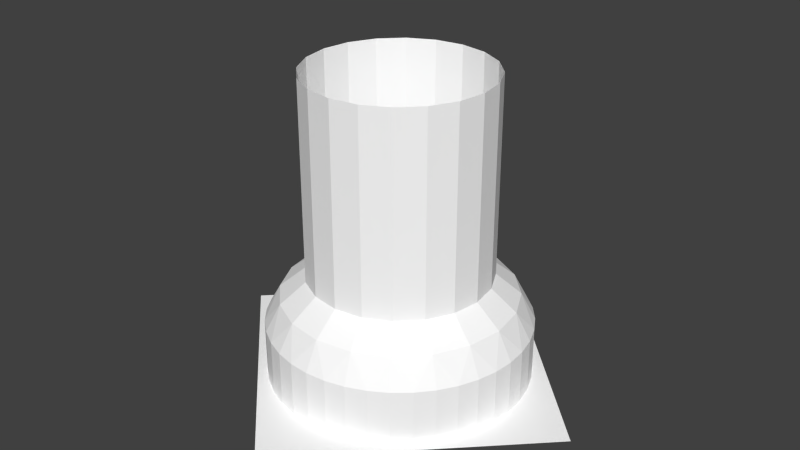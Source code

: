 # Source: biancoBoss_DS_LowPoly_KCL_Version.blend  (saved by Blender 2.70.0; exported with 4.5.12 LTS)
import bpy
from mathutils import Matrix  # noqa: F401  (used for matrix-valued properties, if any)

bpy.ops.wm.read_factory_settings(use_empty=True)
scene = bpy.context.scene
scene.name = 'Scene'

# ---- collections
col_collection_1 = bpy.data.collections.new('Collection 1'); scene.collection.children.link(col_collection_1)

# ---- materials (node trees are filled in below, after node groups)
mat_greycement = bpy.data.materials.new('GreyCement')
mat_greycement.alpha_threshold = 0.0
mat_greycement.use_transparent_shadow = False
mat_greycement.diffuse_color = (1.0, 1.0, 1.0, 1.0)
mat_greycement.specular_color = (0.8, 0.8, 0.8)
mat_greycement.roughness = 0.5
mat_greycement.specular_intensity = 1.0
mat_greycement.line_color = (0.0, 0.0, 0.0, 1.0)
mat_stonefloor = bpy.data.materials.new('StoneFloor')
mat_stonefloor.alpha_threshold = 0.0
mat_stonefloor.use_transparent_shadow = False
mat_stonefloor.diffuse_color = (1.0, 1.0, 1.0, 1.0)
mat_stonefloor.roughness = 0.5
mat_stonefloor.line_color = (0.0, 0.0, 0.0, 1.0)
mat_wall = bpy.data.materials.new('Wall')
mat_wall.alpha_threshold = 0.0
mat_wall.use_transparent_shadow = False
mat_wall.diffuse_color = (1.0, 1.0, 1.0, 1.0)
mat_wall.roughness = 0.5
mat_wall.line_color = (0.0, 0.0, 0.0, 1.0)
mat_mat0 = bpy.data.materials.new('mat0')
mat_mat0.alpha_threshold = 0.0
mat_mat0.use_transparent_shadow = False
mat_mat0.diffuse_color = (1.0, 1.0, 1.0, 1.0)
mat_mat0.specular_color = (0.8, 0.8, 0.8)
mat_mat0.roughness = 0.5
mat_mat0.specular_intensity = 1.0
mat_mat0.line_color = (0.0, 0.0, 0.0, 1.0)
mat_shadowfloor = bpy.data.materials.new('ShadowFloor')
mat_shadowfloor.alpha_threshold = 0.0
mat_shadowfloor.use_transparent_shadow = False
mat_shadowfloor.diffuse_color = (1.0, 1.0, 1.0, 1.0)
mat_shadowfloor.roughness = 0.5
mat_shadowfloor.line_color = (0.0, 0.0, 0.0, 0.25)
mat_sunshaft = bpy.data.materials.new('SunShaft')
mat_sunshaft.alpha_threshold = 0.0
mat_sunshaft.use_transparent_shadow = False
mat_sunshaft.diffuse_color = (1.0, 1.0, 1.0, 1.0)
mat_sunshaft.roughness = 0.5
mat_sunshaft.line_color = (0.0, 0.0, 0.0, 0.5)

# ---- material node trees

# ---- world
world_world = bpy.data.worlds.new('World'); scene.world = world_world
world_world.color = (0.05088, 0.05088, 0.05088)
world_world.use_sun_shadow = False
world_world.sun_shadow_jitter_overblur = 0.0
world_world.cycles.sampling_method = 'MANUAL'
world_world.cycles.sample_map_resolution = 256

# ---- meshes
me_n1b3 = bpy.data.meshes.new('n1b3')
me_n1b3.from_pydata([(0.7784, 4.415, -1.071), (1.071, 4.415, -0.7784), (1.259, 4.415, -0.4092), (1.324, 4.415, -4.627e-07), (1.259, 4.415, 0.4092), (1.071, 4.415, 0.7784), (-1.071, 4.415, -0.7784), (-0.7784, 4.415, -1.071), (-0.4092, 4.415, -1.259), (0.0, 4.415, -1.324), (0.4092, 4.415, -1.259), (-0.7784, 4.415, 1.071), (-1.071, 4.415, 0.7784), (-1.259, 4.415, 0.4092), (-1.324, 4.415, -4.627e-07), (-1.259, 4.415, -0.4092), (1.071, 4.415, 0.7784), (0.7784, 4.415, 1.071), (0.4092, 4.415, 1.259), (0.0, 4.415, 1.324), (-0.4092, 4.415, 1.259), (-1.071, 4.415, 0.7784), (-1.259, 4.415, 0.4092), (-1.071, 1.5, 0.7784), (-1.324, 4.415, -4.627e-07), (-1.259, 1.5, 0.4092), (-1.259, 4.415, -0.4092), (-1.071, 1.5, -0.7784), (-1.071, 4.415, -0.7784), (-0.7784, 1.5, -1.071), (-0.7784, 4.415, -1.071), (-0.4092, 4.415, -1.259), (0.0, 4.415, -1.324), (0.4092, 4.415, -1.259), (0.7784, 4.415, -1.071), (0.7784, 1.5, -1.071), (1.071, 4.415, -0.7784), (1.071, 1.5, -0.7784), (1.259, 4.415, -0.4092), (1.259, 1.5, -0.4092), (1.324, 4.415, -4.627e-07), (1.259, 4.415, 0.4092), (1.071, 4.415, 0.7784), (1.259, 1.5, 0.4092), (0.7784, 4.415, 1.071), (0.4092, 4.415, 1.259), (0.7784, 1.5, 1.071), (0.0, 4.415, 1.324), (0.0, 1.5, 1.324), (-0.4092, 4.415, 1.259), (-0.4092, 1.5, 1.259), (-0.7784, 4.415, 1.071), (0.8626, 0.0, 1.693), (0.5871, 0.0, 1.807), (0.2972, 0.0, 1.877), (0.2972, 0.8, 1.877), (1.117, 0.0, -1.537), (1.344, 0.0, -1.344), (1.344, 0.8, -1.344), (1.537, 0.0, -1.117), (0.9929, 1.2, -1.367), (1.367, 1.2, -0.9929), (1.693, 0.0, -0.8626), (1.807, 0.0, -0.5871), (1.807, 0.8, -0.5871), (1.606, 1.2, -0.522), (1.877, 0.0, -0.2972), (1.9, 0.0, 0.0), (1.9, 0.8, 0.0), (1.324, 1.5, 0.0), (1.689, 1.2, 0.0), (1.877, 0.0, 0.2972), (1.877, 0.8, 0.2972), (1.807, 0.0, 0.5871), (1.606, 1.2, 0.522), (1.693, 0.0, 0.8626), (1.537, 0.0, 1.117), (-1.537, 0.0, -1.117), (-1.344, 0.0, -1.344), (-1.344, 0.8, -1.344), (-1.537, 0.8, -1.117), (-1.117, 0.0, -1.537), (-1.117, 0.8, -1.537), (-1.367, 1.2, -0.9929), (-0.9929, 1.2, -1.367), (-0.8626, 0.0, -1.693), (-0.8626, 0.8, -1.693), (-0.5871, 0.0, -1.807), (-0.4092, 1.5, -1.259), (-0.522, 1.2, -1.606), (-0.2972, 0.0, -1.877), (0.0, 0.0, -1.9), (0.0, 0.8, -1.9), (0.0, 1.5, -1.324), (0.0, 1.2, -1.689), (0.2972, 0.0, -1.877), (0.2972, 0.8, -1.877), (0.5871, 0.0, -1.807), (0.5871, 0.8, -1.807), (0.4092, 1.5, -1.259), (0.522, 1.2, -1.606), (0.8626, 0.0, -1.693), (0.8626, 0.8, -1.693), (-1.117, 0.0, 1.537), (-1.344, 0.0, 1.344), (-1.537, 0.0, 1.117), (-1.537, 0.8, 1.117), (-0.9929, 1.2, 1.367), (-1.367, 1.2, 0.9929), (-0.7784, 1.5, 1.071), (-1.693, 0.0, 0.8626), (-1.807, 0.0, 0.5871), (-1.807, 0.8, 0.5871), (-1.606, 1.2, 0.522), (-1.877, 0.0, 0.2972), (-1.877, 0.8, 0.2972), (-1.9, 0.0, 0.0), (-1.9, 0.8, 0.0), (-1.324, 1.5, 0.0), (-1.689, 1.2, 0.0), (-1.877, 0.0, -0.2972), (-1.877, 0.8, -0.2972), (-1.807, 0.0, -0.5871), (-1.807, 0.8, -0.5871), (-1.259, 1.5, -0.4092), (-1.606, 1.2, -0.522), (-1.693, 0.0, -0.8626), (-1.693, 0.8, -0.8626), (1.344, 0.0, 1.344), (1.344, 0.8, 1.344), (1.537, 0.8, 1.117), (1.117, 0.0, 1.537), (1.367, 1.2, 0.9929), (0.9929, 1.2, 1.367), (1.071, 1.5, 0.7784), (0.4092, 1.5, 1.259), (0.522, 1.2, 1.606), (0.0, 0.0, 1.9), (0.0, 0.8, 1.9), (0.0, 1.2, 1.689), (-0.2972, 0.0, 1.877), (-0.5871, 0.0, 1.807), (-0.522, 1.2, 1.606), (-0.8626, 0.0, 1.693), (1.877, 0.8, -0.2972), (1.693, 0.8, -0.8626), (-1.344, 0.8, 1.344), (-1.117, 0.8, 1.537), (-1.693, 0.8, 0.8626), (1.537, 0.8, -1.117), (-0.5871, 0.8, -1.807), (1.807, 0.8, 0.5871), (-0.2972, 0.8, -1.877), (1.117, 0.8, -1.537), (1.117, 0.8, 1.537), (0.5871, 0.8, 1.807), (0.8626, 0.8, 1.693), (1.693, 0.8, 0.8626), (-0.5871, 0.8, 1.807), (-0.2972, 0.8, 1.877), (-0.8626, 0.8, 1.693), (2.882, 0.0, 0.0), (0.0, 0.0, -2.882), (-2.882, 0.0, 0.0), (0.0, 0.0, 2.882)], [(3, 4), (14, 15), (16, 17), (12, 13), (11, 20), (9, 10), (8, 9), (0, 1), (6, 7), (17, 18), (19, 20), (2, 3), (1, 2), (6, 15), (7, 8), (13, 14), (18, 19), (11, 12), (0, 10), (4, 5)], [(56, 57, 58), (57, 59, 58), (63, 66, 64), (70, 69, 65), (71, 72, 68), (67, 71, 68), (71, 73, 72), (77, 78, 79), (80, 77, 79), (81, 82, 79), (78, 81, 79), (85, 86, 82), (81, 85, 82), (85, 87, 86), (89, 88, 84), (93, 88, 89), (94, 93, 89), (95, 96, 92), (91, 95, 92), (97, 98, 96), (95, 97, 96), (99, 93, 94), (100, 99, 94), (101, 102, 98), (97, 101, 98), (101, 56, 102), (105, 110, 106), (114, 115, 112), (111, 114, 112), (116, 117, 115), (114, 116, 115), (119, 118, 113), (120, 121, 117), (116, 120, 117), (122, 123, 121), (120, 122, 121), (124, 118, 119), (125, 124, 119), (126, 127, 123), (122, 126, 123), (77, 80, 127), (126, 77, 127), (128, 131, 129), (136, 135, 133), (137, 138, 55), (54, 137, 55), (137, 140, 138), (107, 109, 142), (70, 65, 144), (107, 146, 108), (107, 147, 146), (113, 108, 148), (65, 61, 145), (61, 149, 145), (94, 89, 152), (89, 150, 152), (155, 136, 156), (136, 133, 156), (133, 154, 156), (158, 142, 159), (142, 139, 159), (74, 151, 157), (147, 107, 160), (107, 142, 160), (142, 158, 160), (162, 164, 161), (163, 164, 162), (21, 51, 109), (23, 21, 109), (22, 21, 23), (25, 22, 23), (24, 22, 25), (118, 24, 25), (26, 24, 118), (124, 26, 118), (28, 26, 124), (27, 28, 124), (31, 30, 29), (88, 31, 29), (33, 32, 93), (34, 33, 99), (35, 34, 99), (39, 38, 37), (40, 38, 39), (69, 40, 39), (41, 40, 69), (43, 41, 69), (42, 41, 43), (134, 42, 43), (47, 45, 135), (48, 47, 135), (51, 49, 50), (109, 51, 50), (50, 49, 48), (49, 47, 48), (135, 45, 46), (46, 44, 134), (45, 44, 46), (38, 36, 37), (37, 36, 35), (36, 34, 35), (93, 32, 88), (32, 31, 88), (29, 30, 27), (30, 28, 27), (99, 33, 93), (155, 156, 52), (53, 155, 52), (155, 53, 54), (55, 155, 54), (153, 56, 58), (59, 149, 58), (60, 61, 37), (35, 60, 37), (62, 145, 149), (59, 62, 149), (63, 64, 145), (62, 63, 145), (39, 37, 61), (65, 39, 61), (66, 144, 64), (67, 68, 144), (66, 67, 144), (69, 39, 65), (73, 151, 72), (43, 69, 70), (74, 43, 70), (75, 157, 151), (73, 75, 151), (76, 130, 157), (75, 76, 157), (134, 43, 74), (132, 134, 74), (83, 84, 29), (27, 83, 29), (87, 150, 86), (88, 29, 84), (90, 152, 150), (87, 90, 150), (91, 92, 152), (90, 91, 152), (56, 153, 102), (35, 99, 100), (60, 35, 100), (103, 104, 146), (147, 103, 146), (105, 106, 146), (104, 105, 146), (107, 108, 23), (109, 107, 23), (110, 148, 106), (111, 112, 148), (110, 111, 148), (25, 23, 108), (113, 25, 108), (118, 25, 113), (27, 124, 125), (83, 27, 125), (76, 128, 129), (130, 76, 129), (131, 154, 129), (132, 133, 46), (134, 132, 46), (52, 156, 154), (131, 52, 154), (135, 46, 133), (48, 135, 136), (139, 48, 136), (140, 159, 138), (141, 158, 159), (140, 141, 159), (50, 48, 139), (142, 50, 139), (143, 160, 158), (141, 143, 158), (103, 147, 160), (143, 103, 160), (109, 50, 142), (100, 98, 102), (68, 70, 144), (65, 64, 144), (64, 65, 145), (146, 106, 108), (83, 79, 84), (83, 80, 79), (112, 113, 148), (108, 106, 148), (79, 82, 84), (117, 119, 115), (119, 113, 115), (113, 112, 115), (150, 89, 86), (89, 84, 86), (84, 82, 86), (123, 125, 121), (125, 119, 121), (119, 117, 121), (151, 74, 72), (74, 70, 72), (70, 68, 72), (80, 83, 127), (83, 125, 127), (125, 123, 127), (92, 94, 152), (60, 153, 58), (132, 129, 133), (129, 154, 133), (132, 130, 129), (60, 58, 61), (58, 149, 61), (98, 100, 96), (138, 139, 55), (139, 136, 55), (136, 155, 55), (100, 94, 96), (94, 92, 96), (130, 132, 157), (139, 138, 159), (132, 74, 157), (153, 60, 102), (60, 100, 102), (44, 42, 134)])
me_n1b3.polygons.foreach_set('material_index', [2, 2, 2, 2, 2, 2, 2, 2, 2, 2, 2, 2, 2, 2, 2, 2, 2, 2, 2, 2, 2, 2, 2, 2, 2, 2, 2, 2, 2, 2, 2, 2, 2, 2, 2, 2, 2, 2, 2, 2, 2, 2, 2, 2, 2, 2, 2, 2, 2, 2, 2, 2, 2, 2, 2, 2, 2, 2, 2, 2, 2, 2, 2, 2, 2, 1, 1, 2, 2, 2, 2, 2, 2, 2, 2, 2, 2, 2, 2, 2, 2, 2, 2, 2, 2, 2, 2, 2, 2, 2, 2, 2, 2, 2, 2, 2, 2, 2, 2, 2, 2, 2, 2, 2, 2, 2, 2, 2, 2, 2, 2, 2, 2, 2, 2, 2, 2, 2, 2, 2, 2, 2, 2, 2, 2, 2, 2, 2, 2, 2, 2, 2, 2, 2, 2, 2, 2, 2, 2, 2, 2, 2, 2, 2, 2, 2, 2, 2, 2, 2, 2, 2, 2, 2, 2, 2, 2, 2, 2, 2, 2, 2, 2, 2, 2, 2, 2, 2, 2, 2, 2, 2, 2, 2, 2, 2, 2, 2, 2, 2, 2, 2, 2, 2, 2, 2, 2, 2, 2, 2, 2, 2, 2, 2, 2, 2, 2, 2, 2, 2, 2, 2, 2, 2, 2, 2, 2, 2, 2, 2, 2, 2, 2, 2, 2, 2, 2, 2, 2, 2, 2, 2])
_uv = me_n1b3.uv_layers.new(name='UVMap')
_uv.uv.foreach_set('vector', [7.058, 0.0, 7.412, 0.0, 7.412, 0.9962, 7.412, 0.0, 7.765, 0.0, 7.412, 0.9962, 8.472, 0.0, 8.825, 0.0, 8.472, 0.9962, 9.179, 0.4257, 9.179, 0.9372, 8.472, 0.4257, 9.532, 0.0, 9.532, 0.9962, 9.179, 0.9962, 9.179, 0.0, 9.532, 0.0, 9.179, 0.9962, 9.532, 0.0, 9.886, 0.0, 9.532, 0.9962, 3.524, 0.0, 3.877, 0.0, 3.877, 0.9962, 3.524, 0.9962, 3.524, 0.0, 3.877, 0.9962, 4.231, 0.0, 4.231, 0.9962, 3.877, 0.9962, 3.877, 0.0, 4.231, 0.0, 3.877, 0.9962, 4.584, 0.0, 4.584, 0.9962, 4.231, 0.9962, 4.231, 0.0, 4.584, 0.0, 4.231, 0.9962, 4.584, 0.0, 4.938, 0.0, 4.584, 0.9962, 4.938, 0.4257, 4.938, 0.9372, 4.231, 0.4257, 5.645, 0.9372, 4.938, 0.9372, 4.938, 0.4257, 5.645, 0.4257, 5.645, 0.9372, 4.938, 0.4257, 5.998, 0.0, 5.998, 0.9962, 5.645, 0.9962, 5.645, 0.0, 5.998, 0.0, 5.645, 0.9962, 6.351, 0.0, 6.351, 0.9962, 5.998, 0.9962, 5.998, 0.0, 6.351, 0.0, 5.998, 0.9962, 6.351, 0.9372, 5.645, 0.9372, 5.645, 0.4257, 6.351, 0.4257, 6.351, 0.9372, 5.645, 0.4257, 6.705, 0.0, 6.705, 0.9962, 6.351, 0.9962, 6.351, 0.0, 6.705, 0.0, 6.351, 0.9962, 6.705, 0.0, 7.058, 0.0, 6.705, 0.9962, 0.6966, 0.0, 1.05, 0.0, 0.6966, 0.9962, 1.757, 0.0, 1.757, 0.9962, 1.403, 0.9962, 1.403, 0.0, 1.757, 0.0, 1.403, 0.9962, 2.11, 0.0, 2.11, 0.9962, 1.757, 0.9962, 1.757, 0.0, 2.11, 0.0, 1.757, 0.9962, 2.11, 0.4257, 2.11, 0.9372, 1.403, 0.4257, 2.464, 0.0, 2.464, 0.9962, 2.11, 0.9962, 2.11, 0.0, 2.464, 0.0, 2.11, 0.9962, 2.817, 0.0, 2.817, 0.9962, 2.464, 0.9962, 2.464, 0.0, 2.817, 0.0, 2.464, 0.9962, 2.817, 0.9372, 2.11, 0.9372, 2.11, 0.4257, 2.817, 0.4257, 2.817, 0.9372, 2.11, 0.4257, 3.171, 0.0, 3.171, 0.9962, 2.817, 0.9962, 2.817, 0.0, 3.171, 0.0, 2.817, 0.9962, 3.524, 0.0, 3.524, 0.9962, 3.171, 0.9962, 3.171, 0.0, 3.524, 0.0, 3.171, 0.9962, -3.191, 0.0, -2.838, 0.0, -3.191, 0.9962, -2.131, 0.4257, -2.131, 0.9372, -2.838, 0.4257, -1.424, 0.0, -1.424, 0.9962, -1.777, 0.9962, -1.777, 0.0, -1.424, 0.0, -1.777, 0.9962, -1.424, 0.0, -1.071, 0.0, -1.424, 0.9962, -0.01024, 0.4257, -0.01024, 0.9372, -0.7171, 0.4257, 9.179, 0.4257, 8.472, 0.4257, 8.825, 0.03745, -0.01024, 0.4257, 0.3432, 0.03745, 0.6966, 0.4257, -0.01024, 0.4257, -0.01024, 0.03745, 0.3432, 0.03745, 1.403, 0.4257, 0.6966, 0.4257, 1.05, 0.03745, 8.472, 0.4257, 7.765, 0.4257, 8.119, 0.03745, 7.765, 0.4257, 7.765, 0.03745, 8.119, 0.03745, 5.645, 0.4257, 4.938, 0.4257, 5.291, 0.03745, 4.938, 0.4257, 4.938, 0.03745, 5.291, 0.03745, -2.131, 0.03745, -2.131, 0.4257, -2.484, 0.03745, -2.131, 0.4257, -2.838, 0.4257, -2.484, 0.03745, -2.838, 0.4257, -2.838, 0.03745, -2.484, 0.03745, -0.7171, 0.03745, -0.7171, 0.4257, -1.071, 0.03745, -0.7171, 0.4257, -1.424, 0.4257, -1.071, 0.03745, 9.886, 0.4257, 9.886, 0.03745, 10.24, 0.03745, -0.01024, 0.03745, -0.01024, 0.4257, -0.3637, 0.03745, -0.01024, 0.4257, -0.7171, 0.4257, -0.3637, 0.03745, -0.7171, 0.4257, -0.7171, 0.03745, -0.3637, 0.03745, -3.499, 4.499, 4.499, -3.499, 4.499, 4.499, -3.499, -3.499, 4.499, -3.499, -3.499, 4.499, 4.499, 0.7764, 3.499, 0.7764, 3.499, 0.9264, 4.499, 0.9264, 4.499, 0.7764, 3.499, 0.9264, 5.499, 0.7764, 4.499, 0.7764, 4.499, 0.9264, 5.499, 0.9264, 5.499, 0.7764, 4.499, 0.9264, 6.499, 0.7764, 5.499, 0.7764, 5.499, 0.9264, 6.499, 0.9264, 6.499, 0.7764, 5.499, 0.9264, 7.499, 0.7764, 6.499, 0.7764, 6.499, 0.9264, 7.499, 0.9264, 7.499, 0.7764, 6.499, 0.9264, 8.499, 0.7764, 7.499, 0.7764, 7.499, 0.9264, 8.499, 0.9264, 8.499, 0.7764, 7.499, 0.9264, 10.5, 0.7764, 9.499, 0.7764, 9.499, 0.9264, 10.5, 0.9264, 10.5, 0.7764, 9.499, 0.9264, -7.501, 0.7764, -8.501, 0.7764, -8.501, 0.9264, -6.501, 0.7764, -7.501, 0.7764, -7.501, 0.9264, -6.501, 0.9264, -6.501, 0.7764, -7.501, 0.9264, -4.501, 0.9264, -4.501, 0.7764, -5.501, 0.9264, -3.501, 0.7764, -4.501, 0.7764, -4.501, 0.9264, -3.501, 0.9264, -3.501, 0.7764, -4.501, 0.9264, -2.501, 0.7764, -3.501, 0.7764, -3.501, 0.9264, -2.501, 0.9264, -2.501, 0.7764, -3.501, 0.9264, -1.501, 0.7764, -2.501, 0.7764, -2.501, 0.9264, -1.501, 0.9264, -1.501, 0.7764, -2.501, 0.9264, 1.499, 0.7764, 0.499, 0.7764, 0.499, 0.9264, 1.499, 0.9264, 1.499, 0.7764, 0.499, 0.9264, 3.499, 0.7764, 2.499, 0.7764, 2.499, 0.9264, 3.499, 0.9264, 3.499, 0.7764, 2.499, 0.9264, 2.499, 0.9264, 2.499, 0.7764, 1.499, 0.9264, 2.499, 0.7764, 1.499, 0.7764, 1.499, 0.9264, 0.499, 0.9264, 0.499, 0.7764, -0.501, 0.9264, -0.501, 0.9264, -0.501, 0.7764, -1.501, 0.9264, 0.499, 0.7764, -0.501, 0.7764, -0.501, 0.9264, -4.501, 0.7764, -5.501, 0.7764, -5.501, 0.9264, -5.501, 0.9264, -5.501, 0.7764, -6.501, 0.9264, -5.501, 0.7764, -6.501, 0.7764, -6.501, 0.9264, -8.501, 0.9264, -8.501, 0.7764, -9.501, 0.9264, -8.501, 0.7764, -9.501, 0.7764, -9.501, 0.9264, 9.499, 0.9264, 9.499, 0.7764, 8.499, 0.9264, 9.499, 0.7764, 8.499, 0.7764, 8.499, 0.9264, -7.501, 0.9264, -7.501, 0.7764, -8.501, 0.9264, -2.131, 0.9962, -2.484, 0.9962, -2.484, 0.0, -2.131, 0.0, -2.131, 0.9962, -2.484, 0.0, -2.131, 0.9962, -2.131, 0.0, -1.777, 0.0, -1.777, 0.9962, -2.131, 0.9962, -1.777, 0.0, 7.058, 0.9962, 7.058, 0.0, 7.412, 0.9962, 7.765, 0.0, 7.765, 0.9962, 7.412, 0.9962, 7.058, 0.4257, 7.765, 0.4257, 7.765, 0.9372, 7.058, 0.9372, 7.058, 0.4257, 7.765, 0.9372, 8.119, 0.0, 8.119, 0.9962, 7.765, 0.9962, 7.765, 0.0, 8.119, 0.0, 7.765, 0.9962, 8.472, 0.0, 8.472, 0.9962, 8.119, 0.9962, 8.119, 0.0, 8.472, 0.0, 8.119, 0.9962, 8.472, 0.9372, 7.765, 0.9372, 7.765, 0.4257, 8.472, 0.4257, 8.472, 0.9372, 7.765, 0.4257, 8.825, 0.0, 8.825, 0.9962, 8.472, 0.9962, 9.179, 0.0, 9.179, 0.9962, 8.825, 0.9962, 8.825, 0.0, 9.179, 0.0, 8.825, 0.9962, 9.179, 0.9372, 8.472, 0.9372, 8.472, 0.4257, 9.886, 0.0, 9.886, 0.9962, 9.532, 0.9962, 9.886, 0.9372, 9.179, 0.9372, 9.179, 0.4257, 9.886, 0.4257, 9.886, 0.9372, 9.179, 0.4257, 10.24, 0.0, 10.24, 0.9962, 9.886, 0.9962, 9.886, 0.0, 10.24, 0.0, 9.886, 0.9962, 10.59, 0.0, 10.59, 0.9962, 10.24, 0.9962, 10.24, 0.0, 10.59, 0.0, 10.24, 0.9962, 10.59, 0.9372, 9.886, 0.9372, 9.886, 0.4257, 10.59, 0.4257, 10.59, 0.9372, 9.886, 0.4257, 3.524, 0.4257, 4.231, 0.4257, 4.231, 0.9372, 3.524, 0.9372, 3.524, 0.4257, 4.231, 0.9372, 4.938, 0.0, 4.938, 0.9962, 4.584, 0.9962, 4.938, 0.9372, 4.231, 0.9372, 4.231, 0.4257, 5.291, 0.0, 5.291, 0.9962, 4.938, 0.9962, 4.938, 0.0, 5.291, 0.0, 4.938, 0.9962, 5.645, 0.0, 5.645, 0.9962, 5.291, 0.9962, 5.291, 0.0, 5.645, 0.0, 5.291, 0.9962, 7.058, 0.0, 7.058, 0.9962, 6.705, 0.9962, 7.058, 0.9372, 6.351, 0.9372, 6.351, 0.4257, 7.058, 0.4257, 7.058, 0.9372, 6.351, 0.4257, -0.01024, 0.0, 0.3432, 0.0, 0.3432, 0.9962, -0.01024, 0.9962, -0.01024, 0.0, 0.3432, 0.9962, 0.6966, 0.0, 0.6966, 0.9962, 0.3432, 0.9962, 0.3432, 0.0, 0.6966, 0.0, 0.3432, 0.9962, -0.01024, 0.4257, 0.6966, 0.4257, 0.6966, 0.9372, -0.01024, 0.9372, -0.01024, 0.4257, 0.6966, 0.9372, 1.05, 0.0, 1.05, 0.9962, 0.6966, 0.9962, 1.403, 0.0, 1.403, 0.9962, 1.05, 0.9962, 1.05, 0.0, 1.403, 0.0, 1.05, 0.9962, 1.403, 0.9372, 0.6966, 0.9372, 0.6966, 0.4257, 1.403, 0.4257, 1.403, 0.9372, 0.6966, 0.4257, 2.11, 0.9372, 1.403, 0.9372, 1.403, 0.4257, 3.524, 0.9372, 2.817, 0.9372, 2.817, 0.4257, 3.524, 0.4257, 3.524, 0.9372, 2.817, 0.4257, -3.545, 0.0, -3.191, 0.0, -3.191, 0.9962, -3.545, 0.9962, -3.545, 0.0, -3.191, 0.9962, -2.838, 0.0, -2.838, 0.9962, -3.191, 0.9962, -3.545, 0.4257, -2.838, 0.4257, -2.838, 0.9372, -3.545, 0.9372, -3.545, 0.4257, -2.838, 0.9372, -2.484, 0.0, -2.484, 0.9962, -2.838, 0.9962, -2.838, 0.0, -2.484, 0.0, -2.838, 0.9962, -2.131, 0.9372, -2.838, 0.9372, -2.838, 0.4257, -1.424, 0.9372, -2.131, 0.9372, -2.131, 0.4257, -1.424, 0.4257, -1.424, 0.9372, -2.131, 0.4257, -1.071, 0.0, -1.071, 0.9962, -1.424, 0.9962, -0.7171, 0.0, -0.7171, 0.9962, -1.071, 0.9962, -1.071, 0.0, -0.7171, 0.0, -1.071, 0.9962, -0.7171, 0.9372, -1.424, 0.9372, -1.424, 0.4257, -0.7171, 0.4257, -0.7171, 0.9372, -1.424, 0.4257, -0.3637, 0.0, -0.3637, 0.9962, -0.7171, 0.9962, -0.7171, 0.0, -0.3637, 0.0, -0.7171, 0.9962, -0.01024, 0.0, -0.01024, 0.9962, -0.3637, 0.9962, -0.3637, 0.0, -0.01024, 0.0, -0.3637, 0.9962, -0.01024, 0.9372, -0.7171, 0.9372, -0.7171, 0.4257, 6.351, 0.4257, 6.351, 0.03745, 6.705, 0.03745, 9.179, 0.03745, 9.179, 0.4257, 8.825, 0.03745, 8.472, 0.4257, 8.472, 0.03745, 8.825, 0.03745, 8.472, 0.03745, 8.472, 0.4257, 8.119, 0.03745, 0.3432, 0.03745, 0.6966, 0.03745, 0.6966, 0.4257, 3.524, 0.4257, 3.877, 0.03745, 4.231, 0.4257, 3.524, 0.4257, 3.524, 0.03745, 3.877, 0.03745, 1.403, 0.03745, 1.403, 0.4257, 1.05, 0.03745, 0.6966, 0.4257, 0.6966, 0.03745, 1.05, 0.03745, 3.877, 0.03745, 4.231, 0.03745, 4.231, 0.4257, 2.11, 0.03745, 2.11, 0.4257, 1.757, 0.03745, 2.11, 0.4257, 1.403, 0.4257, 1.757, 0.03745, 1.403, 0.4257, 1.403, 0.03745, 1.757, 0.03745, 4.938, 0.03745, 4.938, 0.4257, 4.584, 0.03745, 4.938, 0.4257, 4.231, 0.4257, 4.584, 0.03745, 4.231, 0.4257, 4.231, 0.03745, 4.584, 0.03745, 2.817, 0.03745, 2.817, 0.4257, 2.464, 0.03745, 2.817, 0.4257, 2.11, 0.4257, 2.464, 0.03745, 2.11, 0.4257, 2.11, 0.03745, 2.464, 0.03745, 9.886, 0.03745, 9.886, 0.4257, 9.532, 0.03745, 9.886, 0.4257, 9.179, 0.4257, 9.532, 0.03745, 9.179, 0.4257, 9.179, 0.03745, 9.532, 0.03745, 3.524, 0.03745, 3.524, 0.4257, 3.171, 0.03745, 3.524, 0.4257, 2.817, 0.4257, 3.171, 0.03745, 2.817, 0.4257, 2.817, 0.03745, 3.171, 0.03745, 5.645, 0.03745, 5.645, 0.4257, 5.291, 0.03745, 7.058, 0.4257, 7.058, 0.03745, 7.412, 0.03745, -3.545, 0.4257, -3.191, 0.03745, -2.838, 0.4257, -3.191, 0.03745, -2.838, 0.03745, -2.838, 0.4257, -3.545, 0.4257, -3.545, 0.03745, -3.191, 0.03745, 7.058, 0.4257, 7.412, 0.03745, 7.765, 0.4257, 7.412, 0.03745, 7.765, 0.03745, 7.765, 0.4257, 6.351, 0.03745, 6.351, 0.4257, 5.998, 0.03745, -1.424, 0.03745, -1.424, 0.4257, -1.777, 0.03745, -1.424, 0.4257, -2.131, 0.4257, -1.777, 0.03745, -2.131, 0.4257, -2.131, 0.03745, -1.777, 0.03745, 6.351, 0.4257, 5.645, 0.4257, 5.998, 0.03745, 5.645, 0.4257, 5.645, 0.03745, 5.998, 0.03745, 10.59, 0.03745, 10.59, 0.4257, 10.24, 0.03745, -1.424, 0.4257, -1.424, 0.03745, -1.071, 0.03745, 10.59, 0.4257, 9.886, 0.4257, 10.24, 0.03745, 7.058, 0.03745, 7.058, 0.4257, 6.705, 0.03745, 7.058, 0.4257, 6.351, 0.4257, 6.705, 0.03745, -0.501, 0.7764, -1.501, 0.7764, -1.501, 0.9264])
_ca = me_n1b3.color_attributes.new('Col', 'BYTE_COLOR', 'CORNER')
_ca.data.foreach_set('color', [1.0, 1.0, 1.0, 1.0, 1.0, 1.0, 1.0, 1.0, 1.0, 1.0, 1.0, 1.0, 1.0, 1.0, 1.0, 1.0, 1.0, 1.0, 1.0, 1.0, 1.0, 1.0, 1.0, 1.0, 1.0, 1.0, 1.0, 1.0, 1.0, 1.0, 1.0, 1.0, 1.0, 1.0, 1.0, 1.0, 1.0, 1.0, 1.0, 1.0, 1.0, 1.0, 1.0, 1.0, 1.0, 1.0, 1.0, 1.0, 1.0, 1.0, 1.0, 1.0, 1.0, 1.0, 1.0, 1.0, 1.0, 1.0, 1.0, 1.0, 1.0, 1.0, 1.0, 1.0, 1.0, 1.0, 1.0, 1.0, 1.0, 1.0, 1.0, 1.0, 1.0, 1.0, 1.0, 1.0, 1.0, 1.0, 1.0, 1.0, 1.0, 1.0, 1.0, 1.0, 1.0, 1.0, 1.0, 1.0, 1.0, 1.0, 1.0, 1.0, 1.0, 1.0, 1.0, 1.0, 1.0, 1.0, 1.0, 1.0, 1.0, 1.0, 1.0, 1.0, 1.0, 1.0, 1.0, 1.0, 1.0, 1.0, 1.0, 1.0, 1.0, 1.0, 1.0, 1.0, 1.0, 1.0, 1.0, 1.0, 1.0, 1.0, 1.0, 1.0, 1.0, 1.0, 1.0, 1.0, 1.0, 1.0, 1.0, 1.0, 1.0, 1.0, 1.0, 1.0, 1.0, 1.0, 1.0, 1.0, 1.0, 1.0, 1.0, 1.0, 1.0, 1.0, 1.0, 1.0, 1.0, 1.0, 1.0, 1.0, 1.0, 1.0, 1.0, 1.0, 1.0, 1.0, 1.0, 1.0, 1.0, 1.0, 1.0, 1.0, 1.0, 1.0, 1.0, 1.0, 1.0, 1.0, 1.0, 1.0, 1.0, 1.0, 1.0, 1.0, 1.0, 1.0, 1.0, 1.0, 1.0, 1.0, 1.0, 1.0, 1.0, 1.0, 1.0, 1.0, 1.0, 1.0, 1.0, 1.0, 1.0, 1.0, 1.0, 1.0, 1.0, 1.0, 1.0, 1.0, 1.0, 1.0, 1.0, 1.0, 1.0, 1.0, 1.0, 1.0, 1.0, 1.0, 1.0, 1.0, 1.0, 1.0, 1.0, 1.0, 1.0, 1.0, 1.0, 1.0, 1.0, 1.0, 1.0, 1.0, 1.0, 1.0, 1.0, 1.0, 1.0, 1.0, 1.0, 1.0, 1.0, 1.0, 1.0, 1.0, 1.0, 1.0, 1.0, 1.0, 1.0, 1.0, 1.0, 1.0, 1.0, 1.0, 1.0, 1.0, 1.0, 1.0, 1.0, 1.0, 1.0, 1.0, 1.0, 1.0, 1.0, 1.0, 1.0, 1.0, 1.0, 1.0, 1.0, 1.0, 1.0, 1.0, 1.0, 1.0, 1.0, 1.0, 1.0, 1.0, 1.0, 1.0, 1.0, 1.0, 1.0, 1.0, 1.0, 1.0, 1.0, 1.0, 1.0, 1.0, 1.0, 1.0, 1.0, 1.0, 1.0, 1.0, 1.0, 1.0, 1.0, 1.0, 1.0, 1.0, 1.0, 1.0, 1.0, 1.0, 1.0, 1.0, 1.0, 1.0, 1.0, 1.0, 1.0, 1.0, 1.0, 1.0, 1.0, 1.0, 1.0, 1.0, 1.0, 1.0, 1.0, 1.0, 1.0, 1.0, 1.0, 1.0, 1.0, 1.0, 1.0, 1.0, 1.0, 1.0, 1.0, 1.0, 1.0, 1.0, 1.0, 1.0, 1.0, 1.0, 1.0, 1.0, 1.0, 1.0, 1.0, 1.0, 1.0, 1.0, 1.0, 1.0, 1.0, 1.0, 1.0, 1.0, 1.0, 1.0, 1.0, 1.0, 1.0, 1.0, 1.0, 1.0, 1.0, 1.0, 1.0, 1.0, 1.0, 1.0, 1.0, 1.0, 1.0, 1.0, 1.0, 1.0, 1.0, 1.0, 1.0, 1.0, 1.0, 1.0, 1.0, 1.0, 1.0, 1.0, 1.0, 1.0, 1.0, 1.0, 1.0, 1.0, 1.0, 1.0, 1.0, 1.0, 1.0, 1.0, 1.0, 1.0, 1.0, 1.0, 1.0, 1.0, 1.0, 1.0, 1.0, 1.0, 1.0, 1.0, 1.0, 1.0, 1.0, 1.0, 1.0, 1.0, 1.0, 1.0, 1.0, 1.0, 1.0, 1.0, 1.0, 1.0, 1.0, 1.0, 1.0, 1.0, 1.0, 1.0, 1.0, 1.0, 1.0, 1.0, 1.0, 1.0, 1.0, 1.0, 1.0, 1.0, 1.0, 1.0, 1.0, 1.0, 1.0, 1.0, 1.0, 1.0, 1.0, 1.0, 1.0, 1.0, 1.0, 1.0, 1.0, 1.0, 1.0, 1.0, 1.0, 1.0, 1.0, 1.0, 1.0, 1.0, 1.0, 1.0, 1.0, 1.0, 1.0, 1.0, 1.0, 1.0, 1.0, 1.0, 1.0, 1.0, 1.0, 1.0, 1.0, 1.0, 1.0, 1.0, 1.0, 1.0, 1.0, 1.0, 1.0, 1.0, 1.0, 1.0, 1.0, 1.0, 1.0, 1.0, 1.0, 1.0, 1.0, 1.0, 1.0, 1.0, 1.0, 1.0, 1.0, 1.0, 1.0, 1.0, 1.0, 1.0, 1.0, 1.0, 1.0, 1.0, 1.0, 1.0, 1.0, 1.0, 1.0, 1.0, 1.0, 1.0, 1.0, 1.0, 1.0, 1.0, 1.0, 1.0, 1.0, 1.0, 1.0, 1.0, 1.0, 1.0, 1.0, 1.0, 1.0, 1.0, 1.0, 1.0, 1.0, 1.0, 1.0, 1.0, 1.0, 1.0, 1.0, 1.0, 1.0, 1.0, 1.0, 1.0, 1.0, 1.0, 1.0, 1.0, 1.0, 1.0, 1.0, 1.0, 1.0, 1.0, 1.0, 1.0, 1.0, 1.0, 1.0, 1.0, 1.0, 1.0, 1.0, 1.0, 1.0, 1.0, 1.0, 1.0, 1.0, 1.0, 1.0, 1.0, 1.0, 1.0, 1.0, 1.0, 1.0, 1.0, 1.0, 1.0, 1.0, 1.0, 1.0, 1.0, 1.0, 1.0, 1.0, 1.0, 1.0, 1.0, 1.0, 1.0, 1.0, 1.0, 1.0, 1.0, 1.0, 1.0, 1.0, 1.0, 1.0, 1.0, 1.0, 1.0, 1.0, 1.0, 1.0, 1.0, 1.0, 1.0, 1.0, 1.0, 1.0, 1.0, 1.0, 1.0, 1.0, 1.0, 1.0, 1.0, 1.0, 1.0, 1.0, 1.0, 1.0, 1.0, 1.0, 1.0, 1.0, 1.0, 1.0, 1.0, 1.0, 1.0, 1.0, 1.0, 1.0, 1.0, 1.0, 1.0, 1.0, 1.0, 1.0, 1.0, 1.0, 1.0, 1.0, 1.0, 1.0, 1.0, 1.0, 1.0, 1.0, 1.0, 1.0, 1.0, 1.0, 1.0, 1.0, 1.0, 1.0, 1.0, 1.0, 1.0, 1.0, 1.0, 1.0, 1.0, 1.0, 1.0, 1.0, 1.0, 1.0, 1.0, 1.0, 1.0, 1.0, 1.0, 1.0, 1.0, 1.0, 1.0, 1.0, 1.0, 1.0, 1.0, 1.0, 1.0, 1.0, 1.0, 1.0, 1.0, 1.0, 1.0, 1.0, 1.0, 1.0, 1.0, 1.0, 1.0, 1.0, 1.0, 1.0, 1.0, 1.0, 1.0, 1.0, 1.0, 1.0, 1.0, 1.0, 1.0, 1.0, 1.0, 1.0, 1.0, 1.0, 1.0, 1.0, 1.0, 1.0, 1.0, 1.0, 1.0, 1.0, 1.0, 1.0, 1.0, 1.0, 1.0, 1.0, 1.0, 1.0, 1.0, 1.0, 1.0, 1.0, 1.0, 1.0, 1.0, 1.0, 1.0, 1.0, 1.0, 1.0, 1.0, 1.0, 1.0, 1.0, 1.0, 1.0, 1.0, 1.0, 1.0, 1.0, 1.0, 1.0, 1.0, 1.0, 1.0, 1.0, 1.0, 1.0, 1.0, 1.0, 1.0, 1.0, 1.0, 1.0, 1.0, 1.0, 1.0, 1.0, 1.0, 1.0, 1.0, 1.0, 1.0, 1.0, 1.0, 1.0, 1.0, 1.0, 1.0, 1.0, 1.0, 1.0, 1.0, 1.0, 1.0, 1.0, 1.0, 1.0, 1.0, 1.0, 1.0, 1.0, 1.0, 1.0, 1.0, 1.0, 1.0, 1.0, 1.0, 1.0, 1.0, 1.0, 1.0, 1.0, 1.0, 1.0, 1.0, 1.0, 1.0, 1.0, 1.0, 1.0, 1.0, 1.0, 1.0, 1.0, 1.0, 1.0, 1.0, 1.0, 1.0, 1.0, 1.0, 1.0, 1.0, 1.0, 1.0, 1.0, 1.0, 1.0, 1.0, 1.0, 1.0, 1.0, 1.0, 1.0, 1.0, 1.0, 1.0, 1.0, 1.0, 1.0, 1.0, 1.0, 1.0, 1.0, 1.0, 1.0, 1.0, 1.0, 1.0, 1.0, 1.0, 1.0, 1.0, 1.0, 1.0, 1.0, 1.0, 1.0, 1.0, 1.0, 1.0, 1.0, 1.0, 1.0, 1.0, 1.0, 1.0, 1.0, 1.0, 1.0, 1.0, 1.0, 1.0, 1.0, 1.0, 1.0, 1.0, 1.0, 1.0, 1.0, 1.0, 1.0, 1.0, 1.0, 1.0, 1.0, 1.0, 1.0, 1.0, 1.0, 1.0, 1.0, 1.0, 1.0, 1.0, 1.0, 1.0, 1.0, 1.0, 1.0, 1.0, 1.0, 1.0, 1.0, 1.0, 1.0, 1.0, 1.0, 1.0, 1.0, 1.0, 1.0, 1.0, 1.0, 1.0, 1.0, 1.0, 1.0, 1.0, 1.0, 1.0, 1.0, 1.0, 1.0, 1.0, 1.0, 1.0, 1.0, 1.0, 1.0, 1.0, 1.0, 1.0, 1.0, 1.0, 1.0, 1.0, 1.0, 1.0, 1.0, 1.0, 1.0, 1.0, 1.0, 1.0, 1.0, 1.0, 1.0, 1.0, 1.0, 1.0, 1.0, 1.0, 1.0, 1.0, 1.0, 1.0, 1.0, 1.0, 1.0, 1.0, 1.0, 1.0, 1.0, 1.0, 1.0, 1.0, 1.0, 1.0, 1.0, 1.0, 1.0, 1.0, 1.0, 1.0, 1.0, 1.0, 1.0, 1.0, 1.0, 1.0, 1.0, 1.0, 1.0, 1.0, 1.0, 1.0, 1.0, 1.0, 1.0, 1.0, 1.0, 1.0, 1.0, 1.0, 1.0, 1.0, 1.0, 1.0, 1.0, 1.0, 1.0, 1.0, 1.0, 1.0, 1.0, 1.0, 1.0, 1.0, 1.0, 1.0, 1.0, 1.0, 1.0, 1.0, 1.0, 1.0, 1.0, 1.0, 1.0, 1.0, 1.0, 1.0, 1.0, 1.0, 1.0, 1.0, 1.0, 1.0, 1.0, 1.0, 1.0, 1.0, 1.0, 1.0, 1.0, 1.0, 1.0, 1.0, 1.0, 1.0, 1.0, 1.0, 1.0, 1.0, 1.0, 1.0, 1.0, 1.0, 1.0, 1.0, 1.0, 1.0, 1.0, 1.0, 1.0, 1.0, 1.0, 1.0, 1.0, 1.0, 1.0, 1.0, 1.0, 1.0, 1.0, 1.0, 1.0, 1.0, 1.0, 1.0, 1.0, 1.0, 1.0, 1.0, 1.0, 1.0, 1.0, 1.0, 1.0, 1.0, 1.0, 1.0, 1.0, 1.0, 1.0, 1.0, 1.0, 1.0, 1.0, 1.0, 1.0, 1.0, 1.0, 1.0, 1.0, 1.0, 1.0, 1.0, 1.0, 1.0, 1.0, 1.0, 1.0, 1.0, 1.0, 1.0, 1.0, 1.0, 1.0, 1.0, 1.0, 1.0, 1.0, 1.0, 1.0, 1.0, 1.0, 1.0, 1.0, 1.0, 1.0, 1.0, 1.0, 1.0, 1.0, 1.0, 1.0, 1.0, 1.0, 1.0, 1.0, 1.0, 1.0, 1.0, 1.0, 1.0, 1.0, 1.0, 1.0, 1.0, 1.0, 1.0, 1.0, 1.0, 1.0, 1.0, 1.0, 1.0, 1.0, 1.0, 1.0, 1.0, 1.0, 1.0, 1.0, 1.0, 1.0, 1.0, 1.0, 1.0, 1.0, 1.0, 1.0, 1.0, 1.0, 1.0, 1.0, 1.0, 1.0, 1.0, 1.0, 1.0, 1.0, 1.0, 1.0, 1.0, 1.0, 1.0, 1.0, 1.0, 1.0, 1.0, 1.0, 1.0, 1.0, 1.0, 1.0, 1.0, 1.0, 1.0, 1.0, 1.0, 1.0, 1.0, 1.0, 1.0, 1.0, 1.0, 1.0, 1.0, 1.0, 1.0, 1.0, 1.0, 1.0, 1.0, 1.0, 1.0, 1.0, 1.0, 1.0, 1.0, 1.0, 1.0, 1.0, 1.0, 1.0, 1.0, 1.0, 1.0, 1.0, 1.0, 1.0, 1.0, 1.0, 1.0, 1.0, 1.0, 1.0, 1.0, 1.0, 1.0, 1.0, 1.0, 1.0, 1.0, 1.0, 1.0, 1.0, 1.0, 1.0, 1.0, 1.0, 1.0, 1.0, 1.0, 1.0, 1.0, 1.0, 1.0, 1.0, 1.0, 1.0, 1.0, 1.0, 1.0, 1.0, 1.0, 1.0, 1.0, 1.0, 1.0, 1.0, 1.0, 1.0, 1.0, 1.0, 1.0, 1.0, 1.0, 1.0, 1.0, 1.0, 1.0, 1.0, 1.0, 1.0, 1.0, 1.0, 1.0, 1.0, 1.0, 1.0, 1.0, 1.0, 1.0, 1.0, 1.0, 1.0, 1.0, 1.0, 1.0, 1.0, 1.0, 1.0, 1.0, 1.0, 1.0, 1.0, 1.0, 1.0, 1.0, 1.0, 1.0, 1.0, 1.0, 1.0, 1.0, 1.0, 1.0, 1.0, 1.0, 1.0, 1.0, 1.0, 1.0, 1.0, 1.0, 1.0, 1.0, 1.0, 1.0, 1.0, 1.0, 1.0, 1.0, 1.0, 1.0, 1.0, 1.0, 1.0, 1.0, 1.0, 1.0, 1.0, 1.0, 1.0, 1.0, 1.0, 1.0, 1.0, 1.0, 1.0, 1.0, 1.0, 1.0, 1.0, 1.0, 1.0, 1.0, 1.0, 1.0, 1.0, 1.0, 1.0, 1.0, 1.0, 1.0, 1.0, 1.0, 1.0, 1.0, 1.0, 1.0, 1.0, 1.0, 1.0, 1.0, 1.0, 1.0, 1.0, 1.0, 1.0, 1.0, 1.0, 1.0, 1.0, 1.0, 1.0, 1.0, 1.0, 1.0, 1.0, 1.0, 1.0, 1.0, 1.0, 1.0, 1.0, 1.0, 1.0, 1.0, 1.0, 1.0, 1.0, 1.0, 1.0, 1.0, 1.0, 1.0, 1.0, 1.0, 1.0, 1.0, 1.0, 1.0, 1.0, 1.0, 1.0, 1.0, 1.0, 1.0, 1.0, 1.0, 1.0, 1.0, 1.0, 1.0, 1.0, 1.0, 1.0, 1.0, 1.0, 1.0, 1.0, 1.0, 1.0, 1.0, 1.0, 1.0, 1.0, 1.0, 1.0, 1.0, 1.0, 1.0, 1.0, 1.0, 1.0, 1.0, 1.0, 1.0, 1.0, 1.0, 1.0, 1.0, 1.0, 1.0, 1.0, 1.0, 1.0, 1.0, 1.0, 1.0, 1.0, 1.0, 1.0, 1.0, 1.0, 1.0, 1.0, 1.0, 1.0, 1.0, 1.0, 1.0, 1.0, 1.0, 1.0, 1.0, 1.0, 1.0, 1.0, 1.0, 1.0, 1.0, 1.0, 1.0, 1.0, 1.0, 1.0, 1.0, 1.0, 1.0, 1.0, 1.0, 1.0, 1.0, 1.0, 1.0, 1.0, 1.0, 1.0, 1.0, 1.0, 1.0, 1.0, 1.0, 1.0, 1.0, 1.0, 1.0, 1.0, 1.0, 1.0, 1.0, 1.0, 1.0, 1.0, 1.0, 1.0, 1.0, 1.0, 1.0, 1.0, 1.0, 1.0, 1.0, 1.0, 1.0, 1.0, 1.0, 1.0, 1.0, 1.0, 1.0, 1.0, 1.0, 1.0, 1.0, 1.0, 1.0, 1.0, 1.0, 1.0, 1.0, 1.0, 1.0, 1.0, 1.0, 1.0, 1.0, 1.0, 1.0, 1.0, 1.0, 1.0, 1.0, 1.0, 1.0, 1.0, 1.0, 1.0, 1.0, 1.0, 1.0, 1.0, 1.0, 1.0, 1.0, 1.0, 1.0, 1.0, 1.0, 1.0, 1.0, 1.0, 1.0, 1.0, 1.0, 1.0, 1.0, 1.0, 1.0, 1.0, 1.0, 1.0, 1.0, 1.0, 1.0, 1.0, 1.0, 1.0, 1.0, 1.0, 1.0, 1.0, 1.0, 1.0, 1.0, 1.0, 1.0, 1.0, 1.0, 1.0, 1.0, 1.0, 1.0, 1.0, 1.0, 1.0, 1.0, 1.0, 1.0, 1.0, 1.0, 1.0, 1.0, 1.0, 1.0, 1.0, 1.0, 1.0, 1.0, 1.0, 1.0, 1.0, 1.0, 1.0, 1.0, 1.0, 1.0, 1.0, 1.0, 1.0, 1.0, 1.0, 1.0, 1.0, 1.0, 1.0, 1.0, 1.0, 1.0, 1.0, 1.0, 1.0, 1.0, 1.0, 1.0, 1.0, 1.0, 1.0, 1.0, 1.0, 1.0, 1.0, 1.0, 1.0, 1.0, 1.0, 1.0, 1.0, 1.0, 1.0, 1.0, 1.0, 1.0, 1.0, 1.0, 1.0, 1.0, 1.0, 1.0, 1.0, 1.0, 1.0, 1.0, 1.0, 1.0, 1.0, 1.0, 1.0, 1.0, 1.0, 1.0, 1.0, 1.0, 1.0, 1.0, 1.0, 1.0, 1.0, 1.0, 1.0, 1.0, 1.0, 1.0, 1.0, 1.0, 1.0, 1.0, 1.0, 1.0, 1.0, 1.0, 1.0, 1.0, 1.0, 1.0, 1.0, 1.0, 1.0, 1.0, 1.0, 1.0, 1.0, 1.0, 1.0, 1.0, 1.0, 1.0, 1.0, 1.0, 1.0, 1.0, 1.0, 1.0, 1.0, 1.0, 1.0, 1.0, 1.0, 1.0, 1.0, 1.0, 1.0, 1.0, 1.0, 1.0, 1.0, 1.0, 1.0, 1.0, 1.0, 1.0, 1.0, 1.0, 1.0, 1.0, 1.0, 1.0, 1.0, 1.0, 1.0, 1.0, 1.0, 1.0, 1.0, 1.0, 1.0, 1.0, 1.0, 1.0, 1.0, 1.0, 1.0, 1.0, 1.0, 1.0, 1.0, 1.0, 1.0, 1.0, 1.0, 1.0, 1.0, 1.0, 1.0, 1.0, 1.0, 1.0, 1.0, 1.0, 1.0, 1.0, 1.0, 1.0, 1.0, 1.0, 1.0, 1.0, 1.0, 1.0, 1.0, 1.0, 1.0, 1.0, 1.0, 1.0, 1.0, 1.0, 1.0, 1.0, 1.0, 1.0, 1.0, 1.0, 1.0, 1.0, 1.0, 1.0, 1.0, 1.0, 1.0, 1.0, 1.0, 1.0, 1.0, 1.0, 1.0, 1.0, 1.0, 1.0, 1.0, 1.0, 1.0, 1.0, 1.0, 1.0, 1.0, 1.0, 1.0, 1.0, 1.0, 1.0, 1.0, 1.0, 1.0, 1.0, 1.0, 1.0, 1.0, 1.0, 1.0, 1.0, 1.0, 1.0, 1.0, 1.0, 1.0, 1.0, 1.0, 1.0, 1.0, 1.0, 1.0, 1.0, 1.0, 1.0, 1.0, 1.0, 1.0, 1.0, 1.0, 1.0, 1.0, 1.0, 1.0, 1.0, 1.0, 1.0, 1.0, 1.0, 1.0, 1.0, 1.0, 1.0, 1.0, 1.0, 1.0, 1.0, 1.0, 1.0, 1.0, 1.0, 1.0, 1.0, 1.0, 1.0, 1.0, 1.0, 1.0, 1.0, 1.0, 1.0, 1.0, 1.0, 1.0, 1.0, 1.0, 1.0, 1.0, 1.0, 1.0, 1.0, 1.0, 1.0, 1.0, 1.0, 1.0, 1.0, 1.0, 1.0, 1.0, 1.0, 1.0, 1.0, 1.0, 1.0, 1.0, 1.0, 1.0, 1.0, 1.0, 1.0, 1.0, 1.0, 1.0, 1.0, 1.0, 1.0, 1.0, 1.0, 1.0, 1.0, 1.0, 1.0, 1.0, 1.0, 1.0, 1.0, 1.0, 1.0, 1.0, 1.0, 1.0, 1.0, 1.0, 1.0, 1.0, 1.0, 1.0, 1.0, 1.0, 1.0, 1.0, 1.0, 1.0, 1.0, 1.0, 1.0, 1.0, 1.0, 1.0, 1.0, 1.0, 1.0, 1.0, 1.0, 1.0, 1.0, 1.0, 1.0, 1.0, 1.0, 1.0, 1.0, 1.0, 1.0, 1.0, 1.0, 1.0, 1.0, 1.0, 1.0, 1.0, 1.0, 1.0, 1.0, 1.0, 1.0, 1.0, 1.0, 1.0, 1.0, 1.0, 1.0, 1.0, 1.0, 1.0, 1.0, 1.0, 1.0, 1.0, 1.0, 1.0, 1.0, 1.0, 1.0, 1.0, 1.0, 1.0, 1.0, 1.0, 1.0, 1.0, 1.0, 1.0, 1.0, 1.0, 1.0, 1.0, 1.0, 1.0, 1.0, 1.0, 1.0, 1.0, 1.0, 1.0, 1.0, 1.0, 1.0, 1.0, 1.0, 1.0, 1.0, 1.0, 1.0, 1.0, 1.0, 1.0, 1.0, 1.0, 1.0, 1.0, 1.0, 1.0, 1.0, 1.0, 1.0, 1.0, 1.0, 1.0, 1.0, 1.0, 1.0, 1.0, 1.0, 1.0, 1.0, 1.0, 1.0, 1.0, 1.0, 1.0, 1.0, 1.0, 1.0, 1.0, 1.0, 1.0, 1.0, 1.0, 1.0, 1.0, 1.0, 1.0, 1.0, 1.0, 1.0, 1.0, 1.0, 1.0, 1.0, 1.0, 1.0, 1.0, 1.0, 1.0, 1.0, 1.0, 1.0, 1.0, 1.0, 1.0, 1.0, 1.0, 1.0, 1.0, 1.0, 1.0, 1.0, 1.0, 1.0, 1.0, 1.0, 1.0, 1.0, 1.0, 1.0, 1.0, 1.0, 1.0, 1.0, 1.0, 1.0, 1.0, 1.0, 1.0, 1.0, 1.0, 1.0, 1.0, 1.0, 1.0, 1.0, 1.0, 1.0, 1.0, 1.0, 1.0, 1.0, 1.0, 1.0, 1.0, 1.0, 1.0, 1.0, 1.0, 1.0, 1.0, 1.0, 1.0, 1.0, 1.0, 1.0, 1.0, 1.0, 1.0, 1.0, 1.0, 1.0, 1.0, 1.0, 1.0, 1.0, 1.0, 1.0, 1.0, 1.0, 1.0, 1.0, 1.0, 1.0, 1.0, 1.0, 1.0, 1.0, 1.0, 1.0, 1.0, 1.0, 1.0, 1.0, 1.0, 1.0, 1.0, 1.0, 1.0, 1.0, 1.0, 1.0, 1.0, 1.0, 1.0, 1.0, 1.0, 1.0, 1.0, 1.0, 1.0, 1.0, 1.0, 1.0, 1.0, 1.0, 1.0, 1.0, 1.0, 1.0, 1.0, 1.0, 1.0, 1.0, 1.0, 1.0, 1.0, 1.0, 1.0, 1.0, 1.0, 1.0, 1.0, 1.0, 1.0, 1.0, 1.0, 1.0, 1.0, 1.0, 1.0, 1.0, 1.0, 1.0, 1.0, 1.0, 1.0, 1.0, 1.0, 1.0, 1.0, 1.0, 1.0, 1.0, 1.0, 1.0, 1.0, 1.0, 1.0, 1.0, 1.0, 1.0, 1.0, 1.0, 1.0, 1.0, 1.0, 1.0, 1.0, 1.0, 1.0, 1.0, 1.0, 1.0, 1.0, 1.0, 1.0, 1.0, 1.0, 1.0, 1.0, 1.0, 1.0, 1.0, 1.0, 1.0, 1.0, 1.0, 1.0, 1.0, 1.0, 1.0, 1.0, 1.0, 1.0, 1.0, 1.0, 1.0, 1.0, 1.0, 1.0, 1.0, 1.0, 1.0, 1.0, 1.0, 1.0, 1.0, 1.0, 1.0, 1.0, 1.0, 1.0, 1.0, 1.0, 1.0, 1.0, 1.0, 1.0, 1.0, 1.0, 1.0, 1.0, 1.0, 1.0, 1.0, 1.0, 1.0, 1.0, 1.0, 1.0, 1.0, 1.0, 1.0, 1.0, 1.0, 1.0, 1.0, 1.0, 1.0, 1.0, 1.0, 1.0, 1.0, 1.0, 1.0, 1.0, 1.0, 1.0, 1.0, 1.0, 1.0, 1.0, 1.0, 1.0, 1.0, 1.0, 1.0, 1.0, 1.0, 1.0, 1.0, 1.0, 1.0, 1.0, 1.0, 1.0, 1.0, 1.0, 1.0, 1.0, 1.0, 1.0, 1.0, 1.0, 1.0, 1.0, 1.0, 1.0, 1.0, 1.0, 1.0, 1.0, 1.0, 1.0, 1.0, 1.0, 1.0, 1.0, 1.0, 1.0, 1.0, 1.0, 1.0, 1.0, 1.0, 1.0, 1.0, 1.0, 1.0, 1.0, 1.0, 1.0, 1.0, 1.0, 1.0, 1.0, 1.0, 1.0, 1.0, 1.0, 1.0, 1.0, 1.0, 1.0, 1.0, 1.0, 1.0, 1.0, 1.0, 1.0, 1.0, 1.0, 1.0, 1.0, 1.0, 1.0, 1.0, 1.0, 1.0, 1.0, 1.0, 1.0, 1.0, 1.0, 1.0, 1.0, 1.0, 1.0, 1.0, 1.0, 1.0, 1.0, 1.0, 1.0, 1.0, 1.0, 1.0, 1.0, 1.0, 1.0, 1.0, 1.0, 1.0, 1.0, 1.0, 1.0, 1.0, 1.0, 1.0, 1.0, 1.0, 1.0, 1.0, 1.0, 1.0, 1.0, 1.0, 1.0, 1.0, 1.0, 1.0, 1.0, 1.0, 1.0, 1.0, 1.0, 1.0, 1.0, 1.0, 1.0, 1.0, 1.0, 1.0, 1.0, 1.0, 1.0, 1.0, 1.0, 1.0, 1.0, 1.0, 1.0, 1.0, 1.0, 1.0, 1.0, 1.0, 1.0, 1.0, 1.0, 1.0, 1.0, 1.0, 1.0, 1.0, 1.0, 1.0, 1.0, 1.0, 1.0, 1.0, 1.0, 1.0, 1.0, 1.0, 1.0, 1.0, 1.0, 1.0, 1.0, 1.0, 1.0, 1.0, 1.0, 1.0, 1.0, 1.0, 1.0, 1.0, 1.0, 1.0, 1.0, 1.0, 1.0, 1.0, 1.0, 1.0, 1.0, 1.0, 1.0, 1.0, 1.0, 1.0, 1.0, 1.0, 1.0, 1.0, 1.0, 1.0, 1.0, 1.0, 1.0, 1.0, 1.0, 1.0, 1.0, 1.0, 1.0, 1.0, 1.0, 1.0, 1.0, 1.0, 1.0, 1.0, 1.0, 1.0, 1.0, 1.0, 1.0, 1.0, 1.0, 1.0, 1.0, 1.0, 1.0, 1.0, 1.0, 1.0, 1.0, 1.0, 1.0, 1.0, 1.0, 1.0, 1.0, 1.0, 1.0, 1.0, 1.0, 1.0, 1.0, 1.0, 1.0, 1.0, 1.0, 1.0, 1.0, 1.0, 1.0, 1.0, 1.0, 1.0, 1.0, 1.0, 1.0, 1.0, 1.0, 1.0, 1.0, 1.0, 1.0, 1.0, 1.0, 1.0, 1.0, 1.0, 1.0, 1.0, 1.0, 1.0, 1.0, 1.0, 1.0, 1.0, 1.0, 1.0, 1.0, 1.0, 1.0, 1.0, 1.0, 1.0, 1.0, 1.0, 1.0, 1.0, 1.0, 1.0, 1.0, 1.0, 1.0, 1.0, 1.0, 1.0, 1.0, 1.0, 1.0, 1.0, 1.0, 1.0, 1.0, 1.0, 1.0, 1.0, 1.0, 1.0, 1.0, 1.0, 1.0, 1.0, 1.0, 1.0, 1.0, 1.0, 1.0, 1.0, 1.0, 1.0, 1.0, 1.0, 1.0, 1.0, 1.0, 1.0, 1.0, 1.0, 1.0, 1.0, 1.0, 1.0, 1.0, 1.0])
me_n1b3.materials.append(mat_greycement)
me_n1b3.materials.append(mat_stonefloor)
me_n1b3.materials.append(mat_wall)
me_n1b3.materials.append(mat_mat0)
me_n1b3.materials.append(mat_shadowfloor)
me_n1b3.materials.append(mat_sunshaft)
me_n1b3.use_remesh_preserve_volume = False
me_n1b3.use_remesh_preserve_attributes = False
me_n1b3.use_mirror_vertex_groups = False
me_n1b3.update()

# ---- objects
ob_n1b3 = bpy.data.objects.new('n1b3', me_n1b3)

# ---- transforms, parenting, visibility, modifiers, constraints
ob_n1b3.location = (0.0, 0.0, 0.0)
ob_n1b3.rotation_euler = (1.571, -0.0, 0.0)
ob_n1b3.lineart.crease_threshold = 0.0

# ---- collection membership
col_collection_1.objects.link(ob_n1b3)

# ---- scene / render settings (as saved in the file)
scene.frame_start = 1; scene.frame_end = 250; scene.frame_set(1)
scene.render.engine = 'BLENDER_EEVEE_NEXT'
scene.render.resolution_percentage = 50
scene.render.fps = 30
scene.render.dither_intensity = 0.0
scene.cycles.use_denoising = False
scene.cycles.samples = 10
scene.cycles.sampling_pattern = 'TABULATED_SOBOL'
scene.cycles.light_sampling_threshold = 0.0
scene.cycles.use_adaptive_sampling = False
scene.cycles.use_light_tree = False
scene.cycles.blur_glossy = 0.0
scene.cycles.volume_bounces = 1
scene.cycles.pixel_filter_type = 'GAUSSIAN'
scene.cycles.sample_clamp_indirect = 0.0
scene.view_settings.view_transform = 'Standard'
bpy.context.view_layer.update()

# ---- added for rendering (the .blend has no active camera and no usable light): camera, sun
cam_auto = bpy.data.cameras.new('AutoCamera')
cam_auto.lens = 50.0
cam_auto.sensor_width = 36.0
cam_auto.clip_end = 1000.0
ob_auto_camera = bpy.data.objects.new('AutoCamera', cam_auto)
scene.collection.objects.link(ob_auto_camera)
ob_auto_camera.location = (8.57731, -10.2928, 9.06935)
ob_auto_camera.rotation_euler = (1.09748, -7.21219e-08, 0.694738)
scene.camera = ob_auto_camera
light_auto_sun = bpy.data.lights.new('AutoSun', 'SUN')
light_auto_sun.energy = 3.0
light_auto_sun.angle = 0.0523599
ob_auto_sun = bpy.data.objects.new('AutoSun', light_auto_sun)
scene.collection.objects.link(ob_auto_sun)
ob_auto_sun.rotation_euler = (0.872665, 0.174533, 0.523599)
bpy.context.view_layer.update()
